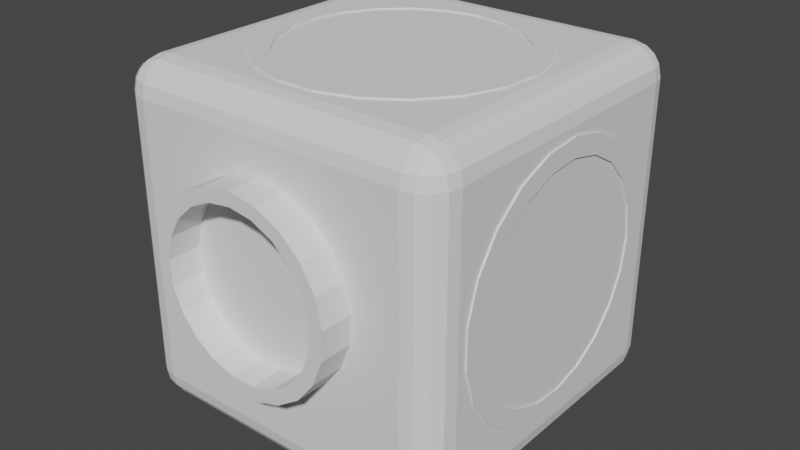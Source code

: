 # Source: heart.fbx.blend  (saved by Blender 2.93.21; exported with 4.5.12 LTS)
import bpy
from mathutils import Matrix  # noqa: F401  (used for matrix-valued properties, if any)

bpy.ops.wm.read_factory_settings(use_empty=True)
scene = bpy.context.scene
scene.name = 'Scene'

# ---- world
world_world = bpy.data.worlds.new('World'); scene.world = world_world
world_world.use_nodes = True; world_world.node_tree.nodes.clear()
_N = world_world.node_tree.nodes; _L = world_world.node_tree.links
n0 = _N.new('ShaderNodeOutputWorld'); n0.name = 'World Output'; n0.location = (300, 300)
n1 = _N.new('ShaderNodeBackground'); n1.name = 'Background'; n1.location = (10, 300)
n1.inputs[0].default_value = (0.05088, 0.05088, 0.05088, 1.0)
_L.new(n1.outputs[0], n0.inputs[0])
n0.is_active_output = True
world_world.color = (0.05088, 0.05088, 0.05088)
world_world.use_sun_shadow = False
world_world.sun_shadow_jitter_overblur = 0.0

# ---- meshes
me_cylinder_003 = bpy.data.meshes.new('Cylinder.003')
me_cylinder_003.from_pydata([(0.0, 0.76, -1.0), (0.0, 0.76, 1.0), (0.224, 0.7262, -1.0), (0.224, 0.7262, 1.0), (0.4281, 0.6279, -1.0), (0.4281, 0.6279, 1.0), (0.5942, 0.4739, -1.0), (0.5942, 0.4739, 1.0), (0.7075, 0.2777, -1.0), (0.7075, 0.2777, 1.0), (0.7579, 0.05679, -1.0), (0.7579, 0.05679, 1.0), (0.7409, -0.1691, -1.0), (0.7409, -0.1691, 1.0), (0.6582, -0.38, -1.0), (0.6582, -0.38, 1.0), (0.5169, -0.5571, -1.0), (0.5169, -0.5571, 1.0), (0.3298, -0.6847, -1.0), (0.3298, -0.6847, 1.0), (0.1133, -0.7515, -1.0), (0.1133, -0.7515, 1.0), (-0.1133, -0.7515, -1.0), (-0.1133, -0.7515, 1.0), (-0.3298, -0.6847, -1.0), (-0.3298, -0.6847, 1.0), (-0.5169, -0.5571, -1.0), (-0.5169, -0.5571, 1.0), (-0.6582, -0.38, -1.0), (-0.6582, -0.38, 1.0), (-0.7409, -0.1691, -1.0), (-0.7409, -0.1691, 1.0), (-0.7579, 0.0568, -1.0), (-0.7579, 0.0568, 1.0), (-0.7075, 0.2777, -1.0), (-0.7075, 0.2777, 1.0), (-0.5942, 0.4739, -1.0), (-0.5942, 0.4739, 1.0), (-0.4281, 0.6279, -1.0), (-0.4281, 0.6279, 1.0), (-0.224, 0.7262, -1.0), (-0.224, 0.7262, 1.0)], [], [(0, 1, 3, 2), (2, 3, 5, 4), (4, 5, 7, 6), (6, 7, 9, 8), (8, 9, 11, 10), (10, 11, 13, 12), (12, 13, 15, 14), (14, 15, 17, 16), (16, 17, 19, 18), (18, 19, 21, 20), (20, 21, 23, 22), (22, 23, 25, 24), (24, 25, 27, 26), (26, 27, 29, 28), (28, 29, 31, 30), (30, 31, 33, 32), (32, 33, 35, 34), (34, 35, 37, 36), (36, 37, 39, 38), (38, 39, 41, 40), (40, 41, 1, 0)])
_uv = me_cylinder_003.uv_layers.new(name='UVMap')
_uv.uv.foreach_set('vector', [1.0, 0.5, 1.0, 1.0, 0.9524, 1.0, 0.9524, 0.5, 0.9524, 0.5, 0.9524, 1.0, 0.9048, 1.0, 0.9048, 0.5, 0.9048, 0.5, 0.9048, 1.0, 0.8571, 1.0, 0.8571, 0.5, 0.8571, 0.5, 0.8571, 1.0, 0.8095, 1.0, 0.8095, 0.5, 0.8095, 0.5, 0.8095, 1.0, 0.7619, 1.0, 0.7619, 0.5, 0.7619, 0.5, 0.7619, 1.0, 0.7143, 1.0, 0.7143, 0.5, 0.7143, 0.5, 0.7143, 1.0, 0.6667, 1.0, 0.6667, 0.5, 0.6667, 0.5, 0.6667, 1.0, 0.619, 1.0, 0.619, 0.5, 0.619, 0.5, 0.619, 1.0, 0.5714, 1.0, 0.5714, 0.5, 0.5714, 0.5, 0.5714, 1.0, 0.5238, 1.0, 0.5238, 0.5, 0.5238, 0.5, 0.5238, 1.0, 0.4762, 1.0, 0.4762, 0.5, 0.4762, 0.5, 0.4762, 1.0, 0.4286, 1.0, 0.4286, 0.5, 0.4286, 0.5, 0.4286, 1.0, 0.381, 1.0, 0.381, 0.5, 0.381, 0.5, 0.381, 1.0, 0.3333, 1.0, 0.3333, 0.5, 0.3333, 0.5, 0.3333, 1.0, 0.2857, 1.0, 0.2857, 0.5, 0.2857, 0.5, 0.2857, 1.0, 0.2381, 1.0, 0.2381, 0.5, 0.2381, 0.5, 0.2381, 1.0, 0.1905, 1.0, 0.1905, 0.5, 0.1905, 0.5, 0.1905, 1.0, 0.1429, 1.0, 0.1429, 0.5, 0.1429, 0.5, 0.1429, 1.0, 0.09524, 1.0, 0.09524, 0.5, 0.09524, 0.5, 0.09524, 1.0, 0.04762, 1.0, 0.04762, 0.5, 0.04762, 0.5, 0.04762, 1.0, 5.215e-08, 1.0, 5.215e-08, 0.5])
me_cylinder_003.use_remesh_fix_poles = True
me_cylinder_003.use_remesh_preserve_attributes = False
me_cylinder_003.update()
me_cylinder_004 = bpy.data.meshes.new('Cylinder.004')
me_cylinder_004.from_pydata([(0.0, 0.76, -1.0), (0.0, 0.76, 1.0), (0.224, 0.7262, -1.0), (0.224, 0.7262, 1.0), (0.4281, 0.6279, -1.0), (0.4281, 0.6279, 1.0), (0.5942, 0.4739, -1.0), (0.5942, 0.4739, 1.0), (0.7075, 0.2777, -1.0), (0.7075, 0.2777, 1.0), (0.7579, 0.05679, -1.0), (0.7579, 0.05679, 1.0), (0.7409, -0.1691, -1.0), (0.7409, -0.1691, 1.0), (0.6582, -0.38, -1.0), (0.6582, -0.38, 1.0), (0.5169, -0.5571, -1.0), (0.5169, -0.5571, 1.0), (0.3298, -0.6847, -1.0), (0.3298, -0.6847, 1.0), (0.1133, -0.7515, -1.0), (0.1133, -0.7515, 1.0), (-0.1133, -0.7515, -1.0), (-0.1133, -0.7515, 1.0), (-0.3298, -0.6847, -1.0), (-0.3298, -0.6847, 1.0), (-0.5169, -0.5571, -1.0), (-0.5169, -0.5571, 1.0), (-0.6582, -0.38, -1.0), (-0.6582, -0.38, 1.0), (-0.7409, -0.1691, -1.0), (-0.7409, -0.1691, 1.0), (-0.7579, 0.0568, -1.0), (-0.7579, 0.0568, 1.0), (-0.7075, 0.2777, -1.0), (-0.7075, 0.2777, 1.0), (-0.5942, 0.4739, -1.0), (-0.5942, 0.4739, 1.0), (-0.4281, 0.6279, -1.0), (-0.4281, 0.6279, 1.0), (-0.224, 0.7262, -1.0), (-0.224, 0.7262, 1.0)], [], [(0, 1, 3, 2), (2, 3, 5, 4), (4, 5, 7, 6), (6, 7, 9, 8), (8, 9, 11, 10), (10, 11, 13, 12), (12, 13, 15, 14), (14, 15, 17, 16), (16, 17, 19, 18), (18, 19, 21, 20), (20, 21, 23, 22), (22, 23, 25, 24), (24, 25, 27, 26), (26, 27, 29, 28), (28, 29, 31, 30), (30, 31, 33, 32), (32, 33, 35, 34), (34, 35, 37, 36), (36, 37, 39, 38), (38, 39, 41, 40), (40, 41, 1, 0)])
_uv = me_cylinder_004.uv_layers.new(name='UVMap')
_uv.uv.foreach_set('vector', [1.0, 0.5, 1.0, 1.0, 0.9524, 1.0, 0.9524, 0.5, 0.9524, 0.5, 0.9524, 1.0, 0.9048, 1.0, 0.9048, 0.5, 0.9048, 0.5, 0.9048, 1.0, 0.8571, 1.0, 0.8571, 0.5, 0.8571, 0.5, 0.8571, 1.0, 0.8095, 1.0, 0.8095, 0.5, 0.8095, 0.5, 0.8095, 1.0, 0.7619, 1.0, 0.7619, 0.5, 0.7619, 0.5, 0.7619, 1.0, 0.7143, 1.0, 0.7143, 0.5, 0.7143, 0.5, 0.7143, 1.0, 0.6667, 1.0, 0.6667, 0.5, 0.6667, 0.5, 0.6667, 1.0, 0.619, 1.0, 0.619, 0.5, 0.619, 0.5, 0.619, 1.0, 0.5714, 1.0, 0.5714, 0.5, 0.5714, 0.5, 0.5714, 1.0, 0.5238, 1.0, 0.5238, 0.5, 0.5238, 0.5, 0.5238, 1.0, 0.4762, 1.0, 0.4762, 0.5, 0.4762, 0.5, 0.4762, 1.0, 0.4286, 1.0, 0.4286, 0.5, 0.4286, 0.5, 0.4286, 1.0, 0.381, 1.0, 0.381, 0.5, 0.381, 0.5, 0.381, 1.0, 0.3333, 1.0, 0.3333, 0.5, 0.3333, 0.5, 0.3333, 1.0, 0.2857, 1.0, 0.2857, 0.5, 0.2857, 0.5, 0.2857, 1.0, 0.2381, 1.0, 0.2381, 0.5, 0.2381, 0.5, 0.2381, 1.0, 0.1905, 1.0, 0.1905, 0.5, 0.1905, 0.5, 0.1905, 1.0, 0.1429, 1.0, 0.1429, 0.5, 0.1429, 0.5, 0.1429, 1.0, 0.09524, 1.0, 0.09524, 0.5, 0.09524, 0.5, 0.09524, 1.0, 0.04762, 1.0, 0.04762, 0.5, 0.04762, 0.5, 0.04762, 1.0, 5.215e-08, 1.0, 5.215e-08, 0.5])
me_cylinder_004.use_remesh_fix_poles = True
me_cylinder_004.use_remesh_preserve_attributes = False
me_cylinder_004.update()
me_cylinder_005 = bpy.data.meshes.new('Cylinder.005')
me_cylinder_005.from_pydata([(0.0, 0.76, -1.0), (0.0, 0.76, 1.0), (0.224, 0.7262, -1.0), (0.224, 0.7262, 1.0), (0.4281, 0.6279, -1.0), (0.4281, 0.6279, 1.0), (0.5942, 0.4739, -1.0), (0.5942, 0.4739, 1.0), (0.7075, 0.2777, -1.0), (0.7075, 0.2777, 1.0), (0.7579, 0.05679, -1.0), (0.7579, 0.05679, 1.0), (0.7409, -0.1691, -1.0), (0.7409, -0.1691, 1.0), (0.6582, -0.38, -1.0), (0.6582, -0.38, 1.0), (0.5169, -0.5571, -1.0), (0.5169, -0.5571, 1.0), (0.3298, -0.6847, -1.0), (0.3298, -0.6847, 1.0), (0.1133, -0.7515, -1.0), (0.1133, -0.7515, 1.0), (-0.1133, -0.7515, -1.0), (-0.1133, -0.7515, 1.0), (-0.3298, -0.6847, -1.0), (-0.3298, -0.6847, 1.0), (-0.5169, -0.5571, -1.0), (-0.5169, -0.5571, 1.0), (-0.6582, -0.38, -1.0), (-0.6582, -0.38, 1.0), (-0.7409, -0.1691, -1.0), (-0.7409, -0.1691, 1.0), (-0.7579, 0.0568, -1.0), (-0.7579, 0.0568, 1.0), (-0.7075, 0.2777, -1.0), (-0.7075, 0.2777, 1.0), (-0.5942, 0.4739, -1.0), (-0.5942, 0.4739, 1.0), (-0.4281, 0.6279, -1.0), (-0.4281, 0.6279, 1.0), (-0.224, 0.7262, -1.0), (-0.224, 0.7262, 1.0)], [], [(0, 1, 3, 2), (2, 3, 5, 4), (4, 5, 7, 6), (6, 7, 9, 8), (8, 9, 11, 10), (10, 11, 13, 12), (12, 13, 15, 14), (14, 15, 17, 16), (16, 17, 19, 18), (18, 19, 21, 20), (20, 21, 23, 22), (22, 23, 25, 24), (24, 25, 27, 26), (26, 27, 29, 28), (28, 29, 31, 30), (30, 31, 33, 32), (32, 33, 35, 34), (34, 35, 37, 36), (36, 37, 39, 38), (38, 39, 41, 40), (40, 41, 1, 0)])
_uv = me_cylinder_005.uv_layers.new(name='UVMap')
_uv.uv.foreach_set('vector', [1.0, 0.5, 1.0, 1.0, 0.9524, 1.0, 0.9524, 0.5, 0.9524, 0.5, 0.9524, 1.0, 0.9048, 1.0, 0.9048, 0.5, 0.9048, 0.5, 0.9048, 1.0, 0.8571, 1.0, 0.8571, 0.5, 0.8571, 0.5, 0.8571, 1.0, 0.8095, 1.0, 0.8095, 0.5, 0.8095, 0.5, 0.8095, 1.0, 0.7619, 1.0, 0.7619, 0.5, 0.7619, 0.5, 0.7619, 1.0, 0.7143, 1.0, 0.7143, 0.5, 0.7143, 0.5, 0.7143, 1.0, 0.6667, 1.0, 0.6667, 0.5, 0.6667, 0.5, 0.6667, 1.0, 0.619, 1.0, 0.619, 0.5, 0.619, 0.5, 0.619, 1.0, 0.5714, 1.0, 0.5714, 0.5, 0.5714, 0.5, 0.5714, 1.0, 0.5238, 1.0, 0.5238, 0.5, 0.5238, 0.5, 0.5238, 1.0, 0.4762, 1.0, 0.4762, 0.5, 0.4762, 0.5, 0.4762, 1.0, 0.4286, 1.0, 0.4286, 0.5, 0.4286, 0.5, 0.4286, 1.0, 0.381, 1.0, 0.381, 0.5, 0.381, 0.5, 0.381, 1.0, 0.3333, 1.0, 0.3333, 0.5, 0.3333, 0.5, 0.3333, 1.0, 0.2857, 1.0, 0.2857, 0.5, 0.2857, 0.5, 0.2857, 1.0, 0.2381, 1.0, 0.2381, 0.5, 0.2381, 0.5, 0.2381, 1.0, 0.1905, 1.0, 0.1905, 0.5, 0.1905, 0.5, 0.1905, 1.0, 0.1429, 1.0, 0.1429, 0.5, 0.1429, 0.5, 0.1429, 1.0, 0.09524, 1.0, 0.09524, 0.5, 0.09524, 0.5, 0.09524, 1.0, 0.04762, 1.0, 0.04762, 0.5, 0.04762, 0.5, 0.04762, 1.0, 5.215e-08, 1.0, 5.215e-08, 0.5])
me_cylinder_005.use_remesh_fix_poles = True
me_cylinder_005.use_remesh_preserve_attributes = False
me_cylinder_005.update()
me_cube_001 = bpy.data.meshes.new('Cube.001')
me_cube_001.from_pydata([(-0.8144, -0.8144, -1.0), (-0.8144, -1.0, -0.8144), (-1.0, -0.8144, -0.8144), (-0.8144, -0.8854, -0.9859), (-0.8144, -0.9456, -0.9456), (-0.8854, -0.8144, -0.9859), (-0.8872, -0.8872, -0.9688), (-0.8835, -0.9362, -0.9362), (-0.9216, -0.9216, -0.9216), (-0.8854, -0.9859, -0.8144), (-0.9456, -0.9456, -0.8144), (-0.8144, -0.9859, -0.8854), (-0.8872, -0.9688, -0.8872), (-0.9362, -0.9362, -0.8835), (-0.9859, -0.8144, -0.8854), (-0.9456, -0.8144, -0.9456), (-0.9859, -0.8854, -0.8144), (-0.9688, -0.8872, -0.8872), (-0.9362, -0.8835, -0.9362), (-0.8144, -1.0, 0.8144), (-0.8144, -0.8144, 1.0), (-1.0, -0.8144, 0.8144), (-0.8144, -0.9859, 0.8854), (-0.8144, -0.9456, 0.9456), (-0.8854, -0.9859, 0.8144), (-0.8872, -0.9688, 0.8872), (-0.8835, -0.9362, 0.9362), (-0.9216, -0.9216, 0.9216), (-0.8854, -0.8144, 0.9859), (-0.9456, -0.8144, 0.9456), (-0.8144, -0.8854, 0.9859), (-0.8872, -0.8872, 0.9688), (-0.9362, -0.8835, 0.9362), (-0.9859, -0.8854, 0.8144), (-0.9456, -0.9456, 0.8144), (-0.9859, -0.8144, 0.8854), (-0.9688, -0.8872, 0.8872), (-0.9362, -0.9362, 0.8835), (-0.8144, 0.8144, -1.0), (-1.0, 0.8144, -0.8144), (-0.8144, 1.0, -0.8144), (-0.8854, 0.8144, -0.9859), (-0.9456, 0.8144, -0.9456), (-0.8144, 0.8854, -0.9859), (-0.8872, 0.8872, -0.9688), (-0.9362, 0.8835, -0.9362), (-0.9216, 0.9216, -0.9216), (-0.9859, 0.8854, -0.8144), (-0.9456, 0.9456, -0.8144), (-0.9859, 0.8144, -0.8854), (-0.9688, 0.8872, -0.8872), (-0.9362, 0.9362, -0.8835), (-0.8144, 0.9859, -0.8854), (-0.8144, 0.9456, -0.9456), (-0.8854, 0.9859, -0.8144), (-0.8872, 0.9688, -0.8872), (-0.8835, 0.9362, -0.9362), (-0.8144, 0.8144, 1.0), (-0.8144, 1.0, 0.8144), (-1.0, 0.8144, 0.8144), (-0.8144, 0.8854, 0.9859), (-0.8144, 0.9456, 0.9456), (-0.8854, 0.8144, 0.9859), (-0.8872, 0.8872, 0.9688), (-0.8835, 0.9362, 0.9362), (-0.9216, 0.9216, 0.9216), (-0.8854, 0.9859, 0.8144), (-0.9456, 0.9456, 0.8144), (-0.8144, 0.9859, 0.8854), (-0.8872, 0.9688, 0.8872), (-0.9362, 0.9362, 0.8835), (-0.9859, 0.8144, 0.8854), (-0.9456, 0.8144, 0.9456), (-0.9859, 0.8854, 0.8144), (-0.9688, 0.8872, 0.8872), (-0.9362, 0.8835, 0.9362), (0.8144, -0.8144, -1.0), (1.0, -0.8144, -0.8144), (0.8144, -1.0, -0.8144), (0.8854, -0.8144, -0.9859), (0.9456, -0.8144, -0.9456), (0.8144, -0.8854, -0.9859), (0.8872, -0.8872, -0.9688), (0.9362, -0.8835, -0.9362), (0.9216, -0.9216, -0.9216), (0.9859, -0.8854, -0.8144), (0.9456, -0.9456, -0.8144), (0.9859, -0.8144, -0.8854), (0.9688, -0.8872, -0.8872), (0.9362, -0.9362, -0.8835), (0.8144, -0.9859, -0.8854), (0.8144, -0.9456, -0.9456), (0.8854, -0.9859, -0.8144), (0.8872, -0.9688, -0.8872), (0.8835, -0.9362, -0.9362), (0.8144, -0.8144, 1.0), (0.8144, -1.0, 0.8144), (1.0, -0.8144, 0.8144), (0.8144, -0.8854, 0.9859), (0.8144, -0.9456, 0.9456), (0.8854, -0.8144, 0.9859), (0.8872, -0.8872, 0.9688), (0.8835, -0.9362, 0.9362), (0.9216, -0.9216, 0.9216), (0.8854, -0.9859, 0.8144), (0.9456, -0.9456, 0.8144), (0.8144, -0.9859, 0.8854), (0.8872, -0.9688, 0.8872), (0.9362, -0.9362, 0.8835), (0.9859, -0.8144, 0.8854), (0.9456, -0.8144, 0.9456), (0.9859, -0.8854, 0.8144), (0.9688, -0.8872, 0.8872), (0.9362, -0.8835, 0.9362), (0.8144, 0.8144, -1.0), (0.8144, 1.0, -0.8144), (1.0, 0.8144, -0.8144), (0.8144, 0.8854, -0.9859), (0.8144, 0.9456, -0.9456), (0.8854, 0.8144, -0.9859), (0.8872, 0.8872, -0.9688), (0.8835, 0.9362, -0.9362), (0.9216, 0.9216, -0.9216), (0.8854, 0.9859, -0.8144), (0.9456, 0.9456, -0.8144), (0.8144, 0.9859, -0.8854), (0.8872, 0.9688, -0.8872), (0.9362, 0.9362, -0.8835), (0.9859, 0.8144, -0.8854), (0.9456, 0.8144, -0.9456), (0.9859, 0.8854, -0.8144), (0.9688, 0.8872, -0.8872), (0.9362, 0.8835, -0.9362), (0.8144, 0.8144, 1.0), (1.0, 0.8144, 0.8144), (0.8144, 1.0, 0.8144), (0.8854, 0.8144, 0.9859), (0.9456, 0.8144, 0.9456), (0.8144, 0.8854, 0.9859), (0.8872, 0.8872, 0.9688), (0.9362, 0.8835, 0.9362), (0.9216, 0.9216, 0.9216), (0.9859, 0.8854, 0.8144), (0.9456, 0.9456, 0.8144), (0.9859, 0.8144, 0.8854), (0.9688, 0.8872, 0.8872), (0.9362, 0.9362, 0.8835), (0.8144, 0.9859, 0.8854), (0.8144, 0.9456, 0.9456), (0.8854, 0.9859, 0.8144), (0.8872, 0.9688, 0.8872), (0.8835, 0.9362, 0.9362)], [], [(78, 96, 19, 1), (116, 134, 97, 77), (133, 57, 20, 95), (2, 21, 59, 39), (40, 58, 135, 115), (0, 3, 6, 5), (3, 4, 7, 6), (5, 6, 18, 15), (6, 7, 8, 18), (1, 9, 12, 11), (9, 10, 13, 12), (11, 12, 7, 4), (12, 13, 8, 7), (2, 14, 17, 16), (14, 15, 18, 17), (16, 17, 13, 10), (17, 18, 8, 13), (19, 22, 25, 24), (22, 23, 26, 25), (24, 25, 37, 34), (25, 26, 27, 37), (20, 28, 31, 30), (28, 29, 32, 31), (30, 31, 26, 23), (31, 32, 27, 26), (21, 33, 36, 35), (33, 34, 37, 36), (35, 36, 32, 29), (36, 37, 27, 32), (38, 41, 44, 43), (41, 42, 45, 44), (43, 44, 56, 53), (44, 45, 46, 56), (39, 47, 50, 49), (47, 48, 51, 50), (49, 50, 45, 42), (50, 51, 46, 45), (40, 52, 55, 54), (52, 53, 56, 55), (54, 55, 51, 48), (55, 56, 46, 51), (57, 60, 63, 62), (60, 61, 64, 63), (62, 63, 75, 72), (63, 64, 65, 75), (58, 66, 69, 68), (66, 67, 70, 69), (68, 69, 64, 61), (69, 70, 65, 64), (59, 71, 74, 73), (71, 72, 75, 74), (73, 74, 70, 67), (74, 75, 65, 70), (76, 79, 82, 81), (79, 80, 83, 82), (81, 82, 94, 91), (82, 83, 84, 94), (77, 85, 88, 87), (85, 86, 89, 88), (87, 88, 83, 80), (88, 89, 84, 83), (78, 90, 93, 92), (90, 91, 94, 93), (92, 93, 89, 86), (93, 94, 84, 89), (95, 98, 101, 100), (98, 99, 102, 101), (100, 101, 113, 110), (101, 102, 103, 113), (96, 104, 107, 106), (104, 105, 108, 107), (106, 107, 102, 99), (107, 108, 103, 102), (97, 109, 112, 111), (109, 110, 113, 112), (111, 112, 108, 105), (112, 113, 103, 108), (114, 117, 120, 119), (117, 118, 121, 120), (119, 120, 132, 129), (120, 121, 122, 132), (115, 123, 126, 125), (123, 124, 127, 126), (125, 126, 121, 118), (126, 127, 122, 121), (116, 128, 131, 130), (128, 129, 132, 131), (130, 131, 127, 124), (131, 132, 122, 127), (133, 136, 139, 138), (136, 137, 140, 139), (138, 139, 151, 148), (139, 140, 141, 151), (134, 142, 145, 144), (142, 143, 146, 145), (144, 145, 140, 137), (145, 146, 141, 140), (135, 147, 150, 149), (147, 148, 151, 150), (149, 150, 146, 143), (150, 151, 141, 146), (38, 0, 5, 41), (41, 5, 15, 42), (42, 15, 14, 49), (49, 14, 2, 39), (1, 19, 24, 9), (9, 24, 34, 10), (10, 34, 33, 16), (16, 33, 21, 2), (20, 57, 62, 28), (28, 62, 72, 29), (29, 72, 71, 35), (35, 71, 59, 21), (58, 40, 54, 66), (66, 54, 48, 67), (67, 48, 47, 73), (73, 47, 39, 59), (114, 38, 43, 117), (117, 43, 53, 118), (118, 53, 52, 125), (125, 52, 40, 115), (57, 133, 138, 60), (60, 138, 148, 61), (61, 148, 147, 68), (68, 147, 135, 58), (134, 116, 130, 142), (142, 130, 124, 143), (143, 124, 123, 149), (149, 123, 115, 135), (76, 114, 119, 79), (79, 119, 129, 80), (80, 129, 128, 87), (87, 128, 116, 77), (133, 95, 100, 136), (136, 100, 110, 137), (137, 110, 109, 144), (144, 109, 97, 134), (96, 78, 92, 104), (104, 92, 86, 105), (105, 86, 85, 111), (111, 85, 77, 97), (0, 76, 81, 3), (3, 81, 91, 4), (4, 91, 90, 11), (11, 90, 78, 1), (95, 20, 30, 98), (98, 30, 23, 99), (99, 23, 22, 106), (106, 22, 19, 96), (38, 114, 76, 0)])
_uv = me_cube_001.uv_layers.new(name='UVMap')
_uv.uv.foreach_set('vector', [0.3982, 0.7732, 0.6018, 0.7732, 0.6018, 0.9768, 0.3982, 0.9768, 0.3982, 0.5232, 0.6018, 0.5232, 0.6018, 0.7268, 0.3982, 0.7268, 0.6482, 0.5232, 0.8518, 0.5232, 0.8518, 0.7268, 0.6482, 0.7268, 0.3982, 0.0232, 0.6018, 0.0232, 0.6018, 0.2268, 0.3982, 0.2268, 0.3982, 0.2732, 0.6018, 0.2732, 0.6018, 0.4768, 0.3982, 0.4768, 0.1482, 0.7268, 0.1482, 0.7357, 0.1391, 0.7359, 0.1393, 0.7268, 0.1482, 0.7357, 0.1482, 0.75, 0.1396, 0.75, 0.1391, 0.7359, 0.1393, 0.7268, 0.1391, 0.7359, 0.125, 0.7354, 0.125, 0.7268, 0.1391, 0.7359, 0.1396, 0.75, 0.1348, 0.75, 0.125, 0.7354, 0.3982, 0.9768, 0.3982, 0.9857, 0.3891, 0.9859, 0.3893, 0.9768, 0.3982, 0.9857, 0.3982, 1.0, 0.3896, 1.0, 0.3891, 0.9859, 0.3893, 0.9768, 0.3891, 0.9859, 0.375, 0.9854, 0.375, 0.9768, 0.3891, 0.9859, 0.3896, 1.0, 0.3848, 1.0, 0.375, 0.9854, 0.3982, 0.0232, 0.3893, 0.0232, 0.3891, 0.0141, 0.3982, 0.01432, 0.3893, 0.0232, 0.375, 0.0232, 0.375, 0.01456, 0.3891, 0.0141, 0.3982, 0.01432, 0.3891, 0.0141, 0.3896, 0.0, 0.3982, 0.0, 0.3891, 0.0141, 0.375, 0.01456, 0.375, 0.009805, 0.3896, 0.0, 0.6018, 0.9768, 0.6107, 0.9768, 0.6109, 0.9859, 0.6018, 0.9857, 0.6107, 0.9768, 0.625, 0.9768, 0.625, 0.9854, 0.6109, 0.9859, 0.6018, 0.9857, 0.6109, 0.9859, 0.6104, 1.0, 0.6018, 1.0, 0.6109, 0.9859, 0.625, 0.9854, 0.625, 0.9902, 0.6104, 1.0, 0.8518, 0.7268, 0.8607, 0.7268, 0.8609, 0.7359, 0.8518, 0.7357, 0.8607, 0.7268, 0.875, 0.7268, 0.875, 0.7354, 0.8609, 0.7359, 0.8518, 0.7357, 0.8609, 0.7359, 0.8604, 0.75, 0.8518, 0.75, 0.8609, 0.7359, 0.875, 0.7354, 0.875, 0.7402, 0.8604, 0.75, 0.6018, 0.0232, 0.6018, 0.01432, 0.6109, 0.0141, 0.6107, 0.0232, 0.6018, 0.01432, 0.6018, 0.0, 0.6104, 0.0, 0.6109, 0.0141, 0.6107, 0.0232, 0.6109, 0.0141, 0.625, 0.01456, 0.625, 0.0232, 0.6109, 0.0141, 0.6104, 0.0, 0.6152, 0.0, 0.625, 0.01456, 0.1482, 0.5232, 0.1393, 0.5232, 0.1391, 0.5141, 0.1482, 0.5143, 0.1393, 0.5232, 0.125, 0.5232, 0.125, 0.5146, 0.1391, 0.5141, 0.1482, 0.5143, 0.1391, 0.5141, 0.1396, 0.5, 0.1482, 0.5, 0.1391, 0.5141, 0.125, 0.5146, 0.125, 0.5098, 0.1396, 0.5, 0.3982, 0.2268, 0.3982, 0.2357, 0.3891, 0.2359, 0.3893, 0.2268, 0.3982, 0.2357, 0.3982, 0.25, 0.3896, 0.25, 0.3891, 0.2359, 0.3893, 0.2268, 0.3891, 0.2359, 0.375, 0.2354, 0.375, 0.2268, 0.3891, 0.2359, 0.3896, 0.25, 0.3848, 0.25, 0.375, 0.2354, 0.3982, 0.2732, 0.3893, 0.2732, 0.3891, 0.2641, 0.3982, 0.2643, 0.3893, 0.2732, 0.375, 0.2732, 0.375, 0.2646, 0.3891, 0.2641, 0.3982, 0.2643, 0.3891, 0.2641, 0.3896, 0.25, 0.3982, 0.25, 0.3891, 0.2641, 0.375, 0.2646, 0.375, 0.2598, 0.3896, 0.25, 0.8518, 0.5232, 0.8518, 0.5143, 0.8609, 0.5141, 0.8607, 0.5232, 0.8518, 0.5143, 0.8518, 0.5, 0.8604, 0.5, 0.8609, 0.5141, 0.8607, 0.5232, 0.8609, 0.5141, 0.875, 0.5146, 0.875, 0.5232, 0.8609, 0.5141, 0.8604, 0.5, 0.8652, 0.5, 0.875, 0.5146, 0.6018, 0.2732, 0.6018, 0.2643, 0.6109, 0.2641, 0.6107, 0.2732, 0.6018, 0.2643, 0.6018, 0.25, 0.6104, 0.25, 0.6109, 0.2641, 0.6107, 0.2732, 0.6109, 0.2641, 0.625, 0.2646, 0.625, 0.2732, 0.6109, 0.2641, 0.6104, 0.25, 0.6152, 0.25, 0.625, 0.2646, 0.6018, 0.2268, 0.6107, 0.2268, 0.6109, 0.2359, 0.6018, 0.2357, 0.6107, 0.2268, 0.625, 0.2268, 0.625, 0.2354, 0.6109, 0.2359, 0.6018, 0.2357, 0.6109, 0.2359, 0.6104, 0.25, 0.6018, 0.25, 0.6109, 0.2359, 0.625, 0.2354, 0.625, 0.2402, 0.6104, 0.25, 0.3518, 0.7268, 0.3607, 0.7268, 0.3609, 0.7359, 0.3518, 0.7357, 0.3607, 0.7268, 0.375, 0.7268, 0.375, 0.7354, 0.3609, 0.7359, 0.3518, 0.7357, 0.3609, 0.7359, 0.3604, 0.75, 0.3518, 0.75, 0.3609, 0.7359, 0.375, 0.7354, 0.3783, 0.75, 0.3604, 0.75, 0.3982, 0.7268, 0.3982, 0.7357, 0.3891, 0.7359, 0.3893, 0.7268, 0.3982, 0.7357, 0.3982, 0.75, 0.3896, 0.75, 0.3891, 0.7359, 0.3893, 0.7268, 0.3891, 0.7359, 0.375, 0.7354, 0.375, 0.7268, 0.3891, 0.7359, 0.3896, 0.75, 0.3783, 0.75, 0.375, 0.7354, 0.3982, 0.7732, 0.3893, 0.7732, 0.3891, 0.7641, 0.3982, 0.7643, 0.3893, 0.7732, 0.375, 0.7732, 0.375, 0.7646, 0.3891, 0.7641, 0.3982, 0.7643, 0.3891, 0.7641, 0.3896, 0.75, 0.3982, 0.75, 0.3891, 0.7641, 0.375, 0.7646, 0.3783, 0.75, 0.3896, 0.75, 0.6482, 0.7268, 0.6482, 0.7357, 0.6391, 0.7359, 0.6393, 0.7268, 0.6482, 0.7357, 0.6482, 0.75, 0.6396, 0.75, 0.6391, 0.7359, 0.6393, 0.7268, 0.6391, 0.7359, 0.625, 0.7354, 0.625, 0.7268, 0.6391, 0.7359, 0.6396, 0.75, 0.625, 0.7467, 0.625, 0.7354, 0.6018, 0.7732, 0.6018, 0.7643, 0.6109, 0.7641, 0.6107, 0.7732, 0.6018, 0.7643, 0.6018, 0.75, 0.6104, 0.75, 0.6109, 0.7641, 0.6107, 0.7732, 0.6109, 0.7641, 0.625, 0.7646, 0.625, 0.7732, 0.6109, 0.7641, 0.6104, 0.75, 0.625, 0.7467, 0.625, 0.7646, 0.6018, 0.7268, 0.6107, 0.7268, 0.6109, 0.7359, 0.6018, 0.7357, 0.6107, 0.7268, 0.625, 0.7268, 0.625, 0.7354, 0.6109, 0.7359, 0.6018, 0.7357, 0.6109, 0.7359, 0.6104, 0.75, 0.6018, 0.75, 0.6109, 0.7359, 0.625, 0.7354, 0.625, 0.7467, 0.6104, 0.75, 0.3518, 0.5232, 0.3518, 0.5143, 0.3609, 0.5141, 0.3607, 0.5232, 0.3518, 0.5143, 0.3518, 0.5, 0.3604, 0.5, 0.3609, 0.5141, 0.3607, 0.5232, 0.3609, 0.5141, 0.375, 0.5146, 0.375, 0.5232, 0.3609, 0.5141, 0.3604, 0.5, 0.375, 0.5033, 0.375, 0.5146, 0.3982, 0.4768, 0.3982, 0.4857, 0.3891, 0.4859, 0.3893, 0.4768, 0.3982, 0.4857, 0.3982, 0.5, 0.3896, 0.5, 0.3891, 0.4859, 0.3893, 0.4768, 0.3891, 0.4859, 0.375, 0.4854, 0.375, 0.4768, 0.3891, 0.4859, 0.3896, 0.5, 0.375, 0.5033, 0.375, 0.4854, 0.3982, 0.5232, 0.3893, 0.5232, 0.3891, 0.5141, 0.3982, 0.5143, 0.3893, 0.5232, 0.375, 0.5232, 0.375, 0.5146, 0.3891, 0.5141, 0.3982, 0.5143, 0.3891, 0.5141, 0.3896, 0.5, 0.3982, 0.5, 0.3891, 0.5141, 0.375, 0.5146, 0.375, 0.5033, 0.3896, 0.5, 0.6482, 0.5232, 0.6393, 0.5232, 0.6391, 0.5141, 0.6482, 0.5143, 0.6393, 0.5232, 0.625, 0.5232, 0.625, 0.5146, 0.6391, 0.5141, 0.6482, 0.5143, 0.6391, 0.5141, 0.6396, 0.5, 0.6482, 0.5, 0.6391, 0.5141, 0.625, 0.5146, 0.6217, 0.5, 0.6396, 0.5, 0.6018, 0.5232, 0.6018, 0.5143, 0.6109, 0.5141, 0.6107, 0.5232, 0.6018, 0.5143, 0.6018, 0.5, 0.6104, 0.5, 0.6109, 0.5141, 0.6107, 0.5232, 0.6109, 0.5141, 0.625, 0.5146, 0.625, 0.5232, 0.6109, 0.5141, 0.6104, 0.5, 0.6217, 0.5, 0.625, 0.5146, 0.6018, 0.4768, 0.6107, 0.4768, 0.6109, 0.4859, 0.6018, 0.4857, 0.6107, 0.4768, 0.625, 0.4768, 0.625, 0.4854, 0.6109, 0.4859, 0.6018, 0.4857, 0.6109, 0.4859, 0.6104, 0.5, 0.6018, 0.5, 0.6109, 0.4859, 0.625, 0.4854, 0.6217, 0.5, 0.6104, 0.5, 0.1482, 0.5232, 0.1482, 0.7268, 0.1393, 0.7268, 0.1393, 0.5232, 0.1393, 0.5232, 0.1393, 0.7268, 0.125, 0.7268, 0.125, 0.5232, 0.375, 0.2268, 0.375, 0.0232, 0.3893, 0.0232, 0.3893, 0.2268, 0.3893, 0.2268, 0.3893, 0.0232, 0.3982, 0.0232, 0.3982, 0.2268, 0.3982, 0.9768, 0.6018, 0.9768, 0.6018, 0.9857, 0.3982, 0.9857, 0.3982, 0.9857, 0.6018, 0.9857, 0.6018, 1.0, 0.3982, 1.0, 0.3982, 0.0, 0.6018, 0.0, 0.6018, 0.01432, 0.3982, 0.01432, 0.3982, 0.01432, 0.6018, 0.01432, 0.6018, 0.0232, 0.3982, 0.0232, 0.8518, 0.7268, 0.8518, 0.5232, 0.8607, 0.5232, 0.8607, 0.7268, 0.8607, 0.7268, 0.8607, 0.5232, 0.875, 0.5232, 0.875, 0.7268, 0.625, 0.0232, 0.625, 0.2268, 0.6107, 0.2268, 0.6107, 0.0232, 0.6107, 0.0232, 0.6107, 0.2268, 0.6018, 0.2268, 0.6018, 0.0232, 0.6018, 0.2732, 0.3982, 0.2732, 0.3982, 0.2643, 0.6018, 0.2643, 0.6018, 0.2643, 0.3982, 0.2643, 0.3982, 0.25, 0.6018, 0.25, 0.6018, 0.25, 0.3982, 0.25, 0.3982, 0.2357, 0.6018, 0.2357, 0.6018, 0.2357, 0.3982, 0.2357, 0.3982, 0.2268, 0.6018, 0.2268, 0.3518, 0.5232, 0.1482, 0.5232, 0.1482, 0.5143, 0.3518, 0.5143, 0.3518, 0.5143, 0.1482, 0.5143, 0.1482, 0.5, 0.3518, 0.5, 0.375, 0.4768, 0.375, 0.2732, 0.3893, 0.2732, 0.3893, 0.4768, 0.3893, 0.4768, 0.3893, 0.2732, 0.3982, 0.2732, 0.3982, 0.4768, 0.8518, 0.5232, 0.6482, 0.5232, 0.6482, 0.5143, 0.8518, 0.5143, 0.8518, 0.5143, 0.6482, 0.5143, 0.6482, 0.5, 0.8518, 0.5, 0.625, 0.2732, 0.625, 0.4768, 0.6107, 0.4768, 0.6107, 0.2732, 0.6107, 0.2732, 0.6107, 0.4768, 0.6018, 0.4768, 0.6018, 0.2732, 0.6018, 0.5232, 0.3982, 0.5232, 0.3982, 0.5143, 0.6018, 0.5143, 0.6018, 0.5143, 0.3982, 0.5143, 0.3982, 0.5, 0.6018, 0.5, 0.6018, 0.5, 0.3982, 0.5, 0.3982, 0.4857, 0.6018, 0.4857, 0.6018, 0.4857, 0.3982, 0.4857, 0.3982, 0.4768, 0.6018, 0.4768, 0.3518, 0.7268, 0.3518, 0.5232, 0.3607, 0.5232, 0.3607, 0.7268, 0.3607, 0.7268, 0.3607, 0.5232, 0.375, 0.5232, 0.375, 0.7268, 0.375, 0.7268, 0.375, 0.5232, 0.3893, 0.5232, 0.3893, 0.7268, 0.3893, 0.7268, 0.3893, 0.5232, 0.3982, 0.5232, 0.3982, 0.7268, 0.6482, 0.5232, 0.6482, 0.7268, 0.6393, 0.7268, 0.6393, 0.5232, 0.6393, 0.5232, 0.6393, 0.7268, 0.625, 0.7268, 0.625, 0.5232, 0.625, 0.5232, 0.625, 0.7268, 0.6107, 0.7268, 0.6107, 0.5232, 0.6107, 0.5232, 0.6107, 0.7268, 0.6018, 0.7268, 0.6018, 0.5232, 0.6018, 0.7732, 0.3982, 0.7732, 0.3982, 0.7643, 0.6018, 0.7643, 0.6018, 0.7643, 0.3982, 0.7643, 0.3982, 0.75, 0.6018, 0.75, 0.6018, 0.75, 0.3982, 0.75, 0.3982, 0.7357, 0.6018, 0.7357, 0.6018, 0.7357, 0.3982, 0.7357, 0.3982, 0.7268, 0.6018, 0.7268, 0.1482, 0.7268, 0.3518, 0.7268, 0.3518, 0.7357, 0.1482, 0.7357, 0.1482, 0.7357, 0.3518, 0.7357, 0.3518, 0.75, 0.1482, 0.75, 0.375, 0.9768, 0.375, 0.7732, 0.3893, 0.7732, 0.3893, 0.9768, 0.3893, 0.9768, 0.3893, 0.7732, 0.3982, 0.7732, 0.3982, 0.9768, 0.6482, 0.7268, 0.8518, 0.7268, 0.8518, 0.7357, 0.6482, 0.7357, 0.6482, 0.7357, 0.8518, 0.7357, 0.8518, 0.75, 0.6482, 0.75, 0.625, 0.7732, 0.625, 0.9768, 0.6107, 0.9768, 0.6107, 0.7732, 0.6107, 0.7732, 0.6107, 0.9768, 0.6018, 0.9768, 0.6018, 0.7732, 0.1482, 0.5232, 0.3518, 0.5232, 0.3518, 0.7268, 0.1482, 0.7268])
me_cube_001.use_remesh_fix_poles = True
me_cube_001.use_remesh_preserve_attributes = False
me_cube_001.update()
me_plane = bpy.data.meshes.new('Plane')
me_plane.from_pydata([(0.009446, 1.256, 1.569), (-0.009445, 0.6942, -1.216), (0.009446, -1.336, 1.569), (-0.009445, -0.7113, -1.216), (0.009446, -0.008532, 1.222), (-0.009446, -0.01641, -1.673), (0.004723, 1.852, 0.9907), (5.357e-08, 1.869, 0.2844), (-0.004723, 1.605, -0.3111), (-0.004723, -1.623, -0.3111), (5.357e-08, -1.893, 0.2844), (0.004723, -1.881, 0.9907), (0.004723, -0.01662, 0.8583), (9.375e-09, -0.01756, -0.04409), (-0.004723, -0.01879, -0.8611), (-0.009445, -0.3638, -1.445), (0.009446, -0.6958, 1.639), (-0.004723, -0.821, -0.5861), (3.147e-08, -0.9552, 0.1201), (0.004723, -0.9488, 0.9245), (0.009446, 0.6, 1.639), (-0.009445, 0.3389, -1.445), (-0.004723, 0.7929, -0.5861), (3.147e-08, 0.9257, 0.1201), (0.004723, 0.9179, 0.9245), (-0.4435, 1.256, 1.572), (-0.4624, 0.6942, -1.213), (-0.4435, -1.336, 1.572), (-0.4624, -0.7112, -1.213), (-0.4435, -0.008529, 1.225), (-0.4624, -0.0164, -1.67), (-0.4482, 1.852, 0.9938), (-0.4529, 1.869, 0.2875), (-0.4577, 1.605, -0.3079), (-0.4577, -1.623, -0.3079), (-0.4529, -1.893, 0.2875), (-0.4482, -1.881, 0.9938), (-0.4482, -0.01661, 0.8615), (-0.4529, -0.01755, -0.04093), (-0.4577, -0.01879, -0.8579), (-0.4624, -0.3638, -1.441), (-0.4435, -0.6958, 1.643), (-0.4577, -0.821, -0.5829), (-0.4529, -0.9552, 0.1233), (-0.4482, -0.9488, 0.9277), (-0.4435, 0.6, 1.643), (-0.4624, 0.3389, -1.441), (-0.4577, 0.793, -0.5829), (-0.4529, 0.9257, 0.1233), (-0.4482, 0.9179, 0.9277)], [], [(24, 6, 0, 20), (19, 12, 4, 16), (15, 5, 14, 17), (17, 14, 13, 18), (18, 13, 12, 19), (21, 1, 8, 22), (22, 8, 7, 23), (23, 7, 6, 24), (10, 18, 19, 11), (9, 17, 18, 10), (3, 15, 17, 9), (11, 19, 16, 2), (13, 23, 24, 12), (14, 22, 23, 13), (5, 21, 22, 14), (12, 24, 20, 4), (49, 45, 25, 31), (44, 41, 29, 37), (40, 42, 39, 30), (42, 43, 38, 39), (43, 44, 37, 38), (46, 47, 33, 26), (47, 48, 32, 33), (48, 49, 31, 32), (35, 36, 44, 43), (34, 35, 43, 42), (28, 34, 42, 40), (36, 27, 41, 44), (38, 37, 49, 48), (39, 38, 48, 47), (30, 39, 47, 46), (37, 29, 45, 49), (0, 6, 31, 25), (5, 15, 40, 30), (8, 1, 26, 33), (6, 7, 32, 31), (2, 16, 41, 27), (20, 0, 25, 45), (4, 20, 45, 29), (7, 8, 33, 32), (11, 2, 27, 36), (1, 21, 46, 26), (3, 9, 34, 28), (15, 3, 28, 40), (9, 10, 35, 34), (16, 4, 29, 41), (10, 11, 36, 35), (21, 5, 30, 46)])
me_plane.polygons.foreach_set('use_smooth', [True] * 48)
_k = set([(0, 6), (0, 20), (0, 25), (1, 8), (1, 21), (1, 26), (2, 11), (2, 16), (2, 27), (3, 9), (3, 15), (3, 28), (4, 16), (4, 20), (4, 29), (5, 15), (5, 21), (5, 30), (6, 7), (6, 31), (7, 8), (7, 32), (8, 33), (9, 10), (9, 34), (10, 11), (10, 35), (11, 36), (16, 41), (20, 45), (25, 31), (25, 45), (26, 33), (26, 46), (27, 36), (27, 41), (28, 34), (28, 40), (29, 41), (29, 45), (30, 40), (30, 46), (31, 32), (32, 33), (34, 35), (35, 36)])
me_plane.attributes.new('sharp_edge', 'BOOLEAN', 'EDGE').data.foreach_set('value', [ (min(e.vertices), max(e.vertices)) in _k for e in me_plane.edges])
_uv = me_plane.uv_layers.new(name='UVMap')
_uv.uv.foreach_set('vector', [0.75, 0.75, 0.75, 1.0, 1.0, 1.0, 1.0, 0.75, 0.75, 0.25, 0.75, 0.5, 1.0, 0.5, 1.0, 0.25, 0.0, 0.25, 0.0, 0.5, 0.25, 0.5, 0.25, 0.25, 0.25, 0.25, 0.25, 0.5, 0.5, 0.5, 0.5, 0.25, 0.5, 0.25, 0.5, 0.5, 0.75, 0.5, 0.75, 0.25, 0.0, 0.75, 0.0, 1.0, 0.25, 1.0, 0.25, 0.75, 0.25, 0.75, 0.25, 1.0, 0.5, 1.0, 0.5, 0.75, 0.5, 0.75, 0.5, 1.0, 0.75, 1.0, 0.75, 0.75, 0.5, 0.0, 0.5, 0.25, 0.75, 0.25, 0.75, 0.0, 0.25, 0.0, 0.25, 0.25, 0.5, 0.25, 0.5, 0.0, 0.0, 0.0, 0.0, 0.25, 0.25, 0.25, 0.25, 0.0, 0.75, 0.0, 0.75, 0.25, 1.0, 0.25, 1.0, 0.0, 0.5, 0.5, 0.5, 0.75, 0.75, 0.75, 0.75, 0.5, 0.25, 0.5, 0.25, 0.75, 0.5, 0.75, 0.5, 0.5, 0.0, 0.5, 0.0, 0.75, 0.25, 0.75, 0.25, 0.5, 0.75, 0.5, 0.75, 0.75, 1.0, 0.75, 1.0, 0.5, 0.75, 0.75, 1.0, 0.75, 1.0, 1.0, 0.75, 1.0, 0.75, 0.25, 1.0, 0.25, 1.0, 0.5, 0.75, 0.5, 0.0, 0.25, 0.25, 0.25, 0.25, 0.5, 0.0, 0.5, 0.25, 0.25, 0.5, 0.25, 0.5, 0.5, 0.25, 0.5, 0.5, 0.25, 0.75, 0.25, 0.75, 0.5, 0.5, 0.5, 0.0, 0.75, 0.25, 0.75, 0.25, 1.0, 0.0, 1.0, 0.25, 0.75, 0.5, 0.75, 0.5, 1.0, 0.25, 1.0, 0.5, 0.75, 0.75, 0.75, 0.75, 1.0, 0.5, 1.0, 0.5, 0.0, 0.75, 0.0, 0.75, 0.25, 0.5, 0.25, 0.25, 0.0, 0.5, 0.0, 0.5, 0.25, 0.25, 0.25, 0.0, 0.0, 0.25, 0.0, 0.25, 0.25, 0.0, 0.25, 0.75, 0.0, 1.0, 0.0, 1.0, 0.25, 0.75, 0.25, 0.5, 0.5, 0.75, 0.5, 0.75, 0.75, 0.5, 0.75, 0.25, 0.5, 0.5, 0.5, 0.5, 0.75, 0.25, 0.75, 0.0, 0.5, 0.25, 0.5, 0.25, 0.75, 0.0, 0.75, 0.75, 0.5, 1.0, 0.5, 1.0, 0.75, 0.75, 0.75, 1.0, 1.0, 0.75, 1.0, 0.75, 1.0, 1.0, 1.0, 0.0, 0.5, 0.0, 0.25, 0.0, 0.25, 0.0, 0.5, 0.25, 1.0, 0.0, 1.0, 0.0, 1.0, 0.25, 1.0, 0.75, 1.0, 0.5, 1.0, 0.5, 1.0, 0.75, 1.0, 1.0, 0.0, 1.0, 0.25, 1.0, 0.25, 1.0, 0.0, 1.0, 0.75, 1.0, 1.0, 1.0, 1.0, 1.0, 0.75, 1.0, 0.5, 1.0, 0.75, 1.0, 0.75, 1.0, 0.5, 0.5, 1.0, 0.25, 1.0, 0.25, 1.0, 0.5, 1.0, 0.75, 0.0, 1.0, 0.0, 1.0, 0.0, 0.75, 0.0, 0.0, 1.0, 0.0, 0.75, 0.0, 0.75, 0.0, 1.0, 0.0, 0.0, 0.25, 0.0, 0.25, 0.0, 0.0, 0.0, 0.0, 0.25, 0.0, 0.0, 0.0, 0.0, 0.0, 0.25, 0.25, 0.0, 0.5, 0.0, 0.5, 0.0, 0.25, 0.0, 1.0, 0.25, 1.0, 0.5, 1.0, 0.5, 1.0, 0.25, 0.5, 0.0, 0.75, 0.0, 0.75, 0.0, 0.5, 0.0, 0.0, 0.75, 0.0, 0.5, 0.0, 0.5, 0.0, 0.75])
me_plane.use_remesh_fix_poles = True
me_plane.use_remesh_preserve_attributes = False
me_plane.update()
me_plane.normals_split_custom_set([tuple(v) for v in zip(*[iter([1.0, 0.002059, -0.007031, 1.0, 0.0001471, -0.007089, 1.0, -2.162e-05, -0.007321, 1.0, 0.0001826, -0.007378, 1.0, -0.002109, -0.007133, 1.0, 9.166e-07, -0.006758, 1.0, 9.728e-05, -0.008098, 1.0, -0.0001524, -0.007379, 1.0, -0.003394, -0.007751, 1.0, -4.376e-06, -0.006415, 1.0, -2.309e-05, -0.006385, 1.0, -0.002553, -0.007282, 1.0, -0.002553, -0.007282, 1.0, -2.309e-05, -0.006385, 1.0, -4.081e-06, -0.00598, 1.0, -0.00128, -0.006566, 1.0, -0.00128, -0.006566, 1.0, -4.081e-06, -0.00598, 1.0, 9.166e-07, -0.006758, 1.0, -0.002109, -0.007133, 1.0, 0.003256, -0.007548, 1.0, 0.003467, -0.008038, 1.0, 0.003069, -0.00799, 1.0, 0.002506, -0.007247, 1.0, 0.002506, -0.007247, 1.0, 0.003069, -0.00799, 1.0, 0.001774, -0.007597, 1.0, 0.001269, -0.00656, 1.0, 0.001269, -0.00656, 1.0, 0.001774, -0.007597, 1.0, 0.0001471, -0.007089, 1.0, 0.002059, -0.007031, 1.0, -0.001782, -0.007598, 1.0, -0.00128, -0.006566, 1.0, -0.002109, -0.007133, 1.0, -8.008e-05, -0.00718, 1.0, -0.003142, -0.00805, 1.0, -0.002553, -0.007282, 1.0, -0.00128, -0.006566, 1.0, -0.001782, -0.007598, 1.0, -0.003552, -0.008113, 1.0, -0.003394, -0.007751, 1.0, -0.002553, -0.007282, 1.0, -0.003142, -0.00805, 1.0, -8.008e-05, -0.00718, 1.0, -0.002109, -0.007133, 1.0, -0.0001524, -0.007379, 1.0, 2.186e-05, -0.007319, 1.0, -4.081e-06, -0.00598, 1.0, 0.001269, -0.00656, 1.0, 0.002059, -0.007031, 1.0, 9.166e-07, -0.006758, 1.0, -2.309e-05, -0.006385, 1.0, 0.002506, -0.007247, 1.0, 0.001269, -0.00656, 1.0, -4.081e-06, -0.00598, 1.0, -4.376e-06, -0.006415, 1.0, 0.003256, -0.007548, 1.0, 0.002506, -0.007247, 1.0, -2.309e-05, -0.006385, 1.0, 9.166e-07, -0.006758, 1.0, 0.002059, -0.007031, 1.0, 0.0001826, -0.007378, 1.0, 9.728e-05, -0.008098, -1.0, -0.002106, 0.007042, -1.0, -0.0001326, 0.007364, -1.0, 2.167e-05, 0.007321, -1.0, -0.000147, 0.007089, -1.0, 0.002201, 0.007159, -1.0, 0.0001491, 0.007378, -1.0, -9.73e-05, 0.008098, -1.0, -9.24e-07, 0.006758, -1.0, 0.003394, 0.007751, -1.0, 0.002553, 0.007282, -1.0, 2.307e-05, 0.006385, -1.0, 4.341e-06, 0.006415, -1.0, 0.002553, 0.007282, -1.0, 0.00128, 0.006566, -1.0, 4.094e-06, 0.00598, -1.0, 2.307e-05, 0.006385, -1.0, 0.00128, 0.006566, -1.0, 0.002201, 0.007159, -1.0, -9.24e-07, 0.006758, -1.0, 4.094e-06, 0.00598, -1.0, -0.003294, 0.007637, -1.0, -0.002506, 0.007247, -1.0, -0.00307, 0.00799, -1.0, -0.003467, 0.008038, -1.0, -0.002506, 0.007247, -1.0, -0.001269, 0.00656, -1.0, -0.001773, 0.007596, -1.0, -0.00307, 0.00799, -1.0, -0.001269, 0.00656, -1.0, -0.002106, 0.007042, -1.0, -0.000147, 0.007089, -1.0, -0.001773, 0.007596, -1.0, 0.001782, 0.007598, -1.0, 7.992e-05, 0.00718, -1.0, 0.002201, 0.007159, -1.0, 0.00128, 0.006566, -1.0, 0.003142, 0.00805, -1.0, 0.001782, 0.007598, -1.0, 0.00128, 0.006566, -1.0, 0.002553, 0.007282, -1.0, 0.003552, 0.008113, -1.0, 0.003142, 0.00805, -1.0, 0.002553, 0.007282, -1.0, 0.003394, 0.007751, -1.0, 7.992e-05, 0.00718, -1.0, -2.191e-05, 0.007319, -1.0, 0.0001491, 0.007378, -1.0, 0.002201, 0.007159, -1.0, 4.094e-06, 0.00598, -1.0, -9.24e-07, 0.006758, -1.0, -0.002106, 0.007042, -1.0, -0.001269, 0.00656, -1.0, 2.307e-05, 0.006385, -1.0, 4.094e-06, 0.00598, -1.0, -0.001269, 0.00656, -1.0, -0.002506, 0.007247, -1.0, 4.341e-06, 0.006415, -1.0, 2.307e-05, 0.006385, -1.0, -0.002506, 0.007247, -1.0, -0.003294, 0.007637, -1.0, -9.24e-07, 0.006758, -1.0, -9.73e-05, 0.008098, -1.0, -0.0001326, 0.007364, -1.0, -0.002106, 0.007042, 0.005022, 0.6958, 0.7182, 0.005022, 0.6958, 0.7182, 0.005022, 0.6958, 0.7182, 0.005022, 0.6958, 0.7182, -0.005842, -0.5493, -0.8356, -0.005841, -0.5493, -0.8356, -0.005841, -0.5493, -0.8356, -0.005842, -0.5493, -0.8356, -0.00495, 0.705, -0.7092, -0.00495, 0.705, -0.7092, -0.00495, 0.705, -0.7092, -0.00495, 0.705, -0.7092, 0.0001704, 0.9997, 0.02349, 0.0001704, 0.9997, 0.02349, 0.0001704, 0.9997, 0.02349, 0.0001704, 0.9997, 0.02349, 0.006943, -0.1101, 0.9939, 0.006943, -0.1101, 0.9939, 0.006943, -0.1101, 0.9939, 0.006943, -0.1101, 0.9939, 0.006946, 0.1075, 0.9942, 0.006946, 0.1075, 0.9942, 0.006946, 0.1075, 0.9942, 0.006946, 0.1075, 0.9942, 0.005757, -0.5656, 0.8246, 0.005757, -0.5656, 0.8246, 0.005757, -0.5656, 0.8246, 0.005757, -0.5656, 0.8246, -0.002828, 0.914, -0.4057, -0.002828, 0.914, -0.4057, -0.002828, 0.914, -0.4057, -0.002828, 0.914, -0.4057, 0.004789, -0.7274, 0.6862, 0.004789, -0.7274, 0.6862, 0.004789, -0.7274, 0.6862, 0.004789, -0.7274, 0.6862, -0.005873, 0.5407, -0.8412, -0.005873, 0.5407, -0.8412, -0.005873, 0.5407, -0.8412, -0.005873, 0.5407, -0.8412, -0.004963, -0.7044, -0.7098, -0.004963, -0.7044, -0.7098, -0.004963, -0.7044, -0.7098, -0.004963, -0.7044, -0.7098, -0.005841, -0.5493, -0.8356, -0.005841, -0.5493, -0.8356, -0.005841, -0.5493, -0.8356, -0.005841, -0.5493, -0.8356, -0.002886, -0.9111, -0.4123, -0.002886, -0.9111, -0.4123, -0.002886, -0.9111, -0.4123, -0.002886, -0.9111, -0.4123, 0.005974, 0.5191, 0.8547, 0.005974, 0.5191, 0.8547, 0.005974, 0.5191, 0.8547, 0.005974, 0.5191, 0.8547, 0.0001095, -0.9999, 0.01659, 0.0001095, -0.9999, 0.01659, 0.0001095, -0.9999, 0.01659, 0.0001095, -0.9999, 0.01659, -0.005873, 0.5407, -0.8412, -0.005873, 0.5407, -0.8412, -0.005873, 0.5407, -0.8412, -0.005873, 0.5407, -0.8412])] * 3)])

# ---- objects
ob_cylinder = bpy.data.objects.new('Cylinder', me_cylinder_003)
ob_cylinder_001 = bpy.data.objects.new('Cylinder.001', me_cylinder_004)
ob_cylinder_002 = bpy.data.objects.new('Cylinder.002', me_cylinder_005)
ob_cube = bpy.data.objects.new('Cube', me_cube_001)
ob_plane = bpy.data.objects.new('Plane', me_plane)

# ---- transforms, parenting, visibility, modifiers, constraints
ob_cylinder.location = (0.0, 0.0, 0.0)
_m = ob_cylinder.modifiers.new('Solidify', 'SOLIDIFY')
_m.thickness = 0.11
ob_cylinder_001.parent = ob_plane
ob_cylinder_001.matrix_parent_inverse = Matrix(((-6.073e-08, 1.389, -0.0, -3.555), (-1.896, -8.287e-08, -3.089e-07, -1.02), (-3.089e-07, -1.35e-14, 1.896, 0.5999), (0.0, -0.0, -0.0, 1.0)))
ob_cylinder_001.location = (-0.4924, 0.8334, -0.2541)
ob_cylinder_001.rotation_euler = (1.571, 0.0, 0.0)
ob_cylinder_001.scale = (1.0, 1.0, 1.492)
_m = ob_cylinder_001.modifiers.new('Solidify', 'SOLIDIFY')
_m.thickness = 0.11
ob_cylinder_002.location = (0.0, 0.0, 0.0)
ob_cylinder_002.rotation_euler = (0.0, 1.571, 0.0)
_m = ob_cylinder_002.modifiers.new('Solidify', 'SOLIDIFY')
_m.thickness = 0.11
ob_cube.location = (0.0, 0.0, 0.0)
ob_cube.scale = (0.9903, 0.9903, 0.9903)
ob_plane.location = (-0.048, 1.145, 0.02757)
ob_plane.rotation_euler = (-1.629e-07, 0.0, 1.571)
ob_plane.scale = (0.5198, 0.381, 0.381)
ob_plane.color = (0.8, 0.8, 0.8, 1.0)

# ---- collection membership
scene.collection.objects.link(ob_cylinder)
scene.collection.objects.link(ob_cylinder_001)
scene.collection.objects.link(ob_cylinder_002)
scene.collection.objects.link(ob_cube)
scene.collection.objects.link(ob_plane)

# ---- scene / render settings (as saved in the file)
scene.frame_start = 1; scene.frame_end = 250; scene.frame_set(1)
scene.render.engine = 'BLENDER_EEVEE_NEXT'
scene.cycles.use_denoising = False
scene.cycles.samples = 128
scene.cycles.sampling_pattern = 'TABULATED_SOBOL'
scene.cycles.use_adaptive_sampling = False
scene.cycles.use_light_tree = False
scene.view_settings.view_transform = 'Filmic'
bpy.context.view_layer.update()

# ---- added for rendering (the .blend has no active camera and no usable light): camera, sun
cam_auto = bpy.data.cameras.new('AutoCamera')
cam_auto.lens = 50.0
cam_auto.sensor_width = 36.0
cam_auto.clip_end = 1000.0
ob_auto_camera = bpy.data.objects.new('AutoCamera', cam_auto)
scene.collection.objects.link(ob_auto_camera)
ob_auto_camera.location = (3.38962, -4.0816, 2.7117)
ob_auto_camera.rotation_euler = (1.09748, -7.21219e-08, 0.694738)
scene.camera = ob_auto_camera
light_auto_sun = bpy.data.lights.new('AutoSun', 'SUN')
light_auto_sun.energy = 3.0
light_auto_sun.angle = 0.0523599
ob_auto_sun = bpy.data.objects.new('AutoSun', light_auto_sun)
scene.collection.objects.link(ob_auto_sun)
ob_auto_sun.rotation_euler = (0.872665, 0.174533, 0.523599)
bpy.context.view_layer.update()
